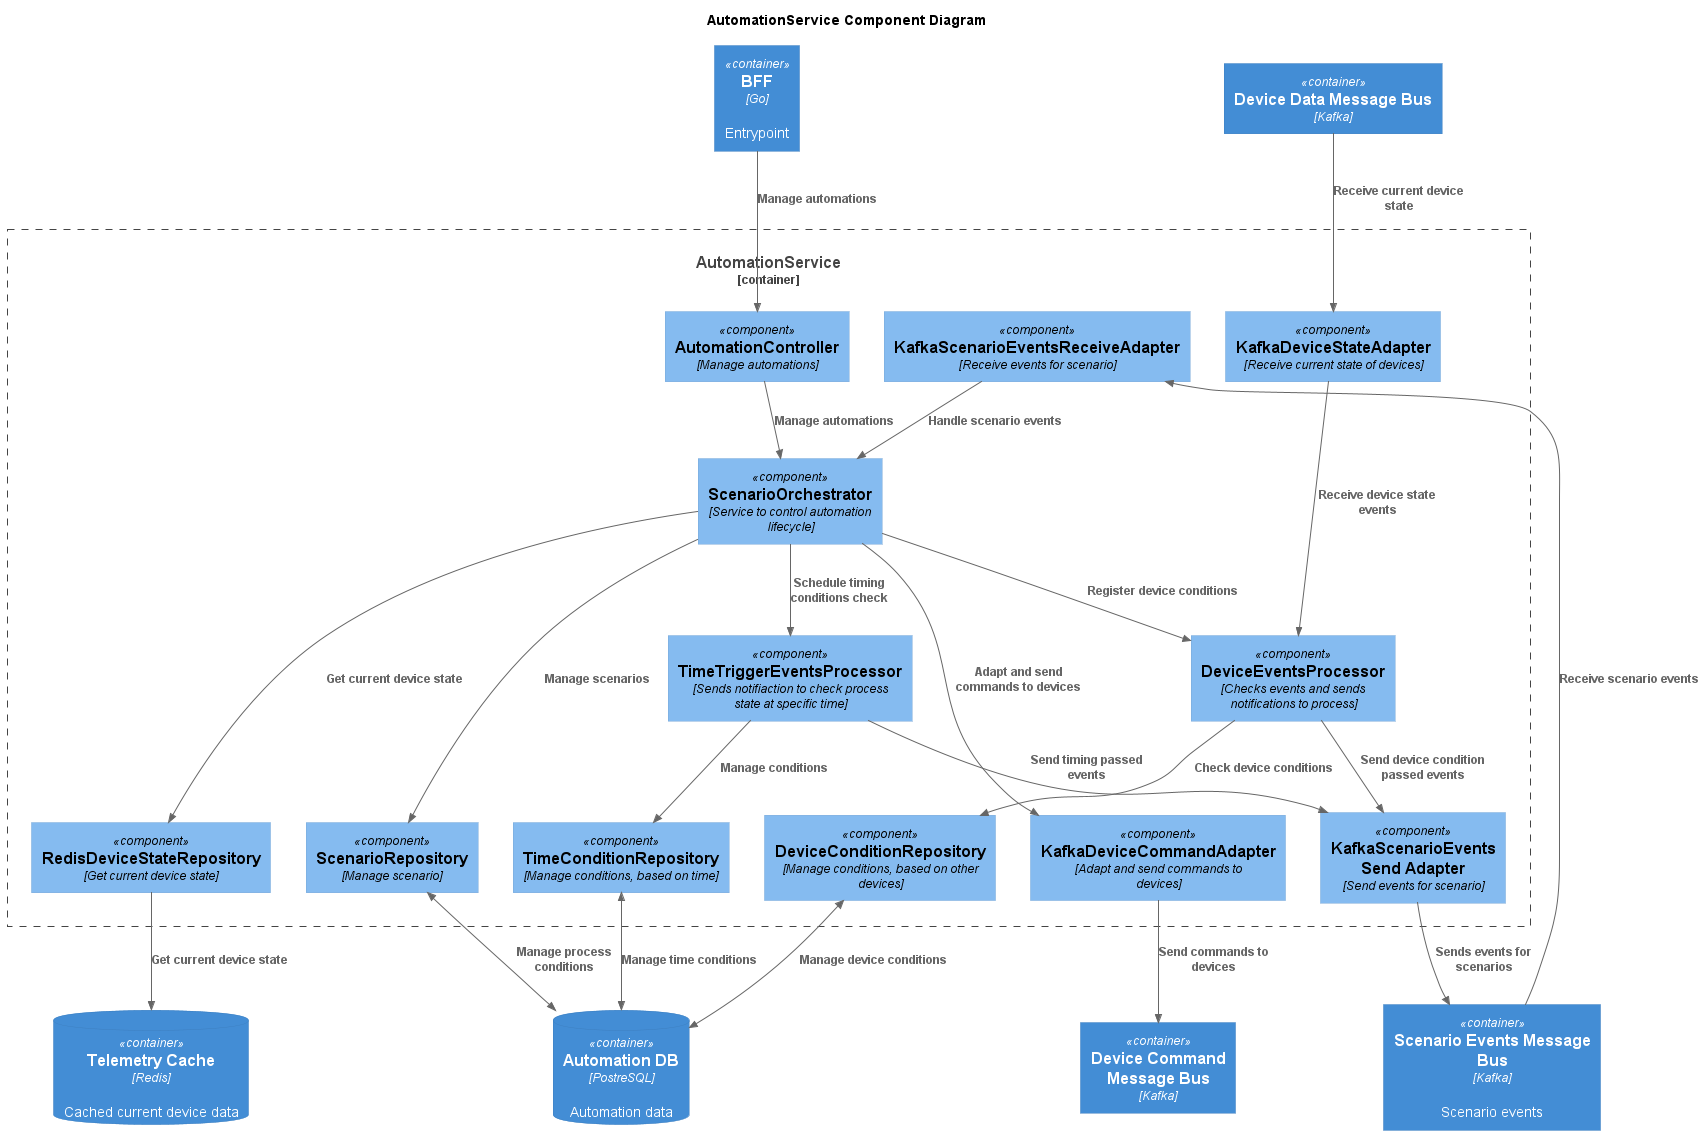

The diagram above was rendered by PlantUML. Its source (embedded in the PNG):
@startuml AutomationService Component
title AutomationService Component Diagram

top to bottom direction

!includeurl https://raw.githubusercontent.com/RicardoNiepel/C4-PlantUML/master/C4_Component.puml


Container(bff, "BFF", "Go", "Entrypoint")
Container(device_command_message_bus, "Device Command Message Bus", "Kafka")
Container(device_data_message_bus, "Device Data Message Bus", "Kafka")
ContainerDb(automation_db, "Automation DB", "PostreSQL", "Automation data")
ContainerDb(telemetry_cache, "Telemetry Cache", "Redis", "Cached current device data")
Container(scenario_events_message_bus, "Scenario Events Message Bus", "Kafka", "Scenario events")


Container_Boundary(automation, "AutomationService") {
    Component(AutomationController, "AutomationController", "Manage automations")
    'Service layer
    Component(ScenarioOrchestrator, "ScenarioOrchestrator", "Service to control automation lifecycle")
    Component(TimeTriggerEventsProcessor, "TimeTriggerEventsProcessor", "Sends notifiaction to check process state at specific time")
    Component(DeviceEventsProcessor, "DeviceEventsProcessor", "Checks events and sends notifications to process")
    'Data layer
    together {
        Component(DeviceConditionRepository, "DeviceConditionRepository", "Manage conditions, based on other devices")
        Component(TimeConditionRepository, "TimeConditionRepository", "Manage conditions, based on time")
        Component(ScenarioRepository, "ScenarioRepository", "Manage scenario")
        Component(RedisDeviceStateRepository, "RedisDeviceStateRepository", "Get current device state")
    }
    'Adapters

    together{
        Component(KafkaDeviceStateAdapter, "KafkaDeviceStateAdapter", "Receive current state of devices")
        Component(KafkaScenarioEventsReceiveAdapter, "KafkaScenarioEventsReceiveAdapter", "Receive events for scenario")
    }

    together {
        Component(KafkaDeviceCommandAdapter, "KafkaDeviceCommandAdapter", "Adapt and send commands to devices")
        Component(KafkaScenarioEventsSendAdapter, "KafkaScenarioEvents Send Adapter", "Send events for scenario")
    }
}


Rel_D(bff, AutomationController, "Manage automations")
Rel(AutomationController, ScenarioOrchestrator, "Manage automations")

'ScenarioOrchestrator Relations
Rel(ScenarioOrchestrator, TimeTriggerEventsProcessor, "Schedule timing conditions check")
Rel(ScenarioOrchestrator, DeviceEventsProcessor, "Register device conditions")

Rel(ScenarioOrchestrator, ScenarioRepository, "Manage scenarios")
Rel(ScenarioOrchestrator, RedisDeviceStateRepository, "Get current device state")

Rel(ScenarioOrchestrator, KafkaDeviceCommandAdapter, "Adapt and send commands to devices")
Rel(KafkaScenarioEventsReceiveAdapter, ScenarioOrchestrator, "Handle scenario events")
'TimeTriggerEventsProcessor Relations
Rel(TimeTriggerEventsProcessor, TimeConditionRepository, "Manage conditions")
Rel(TimeTriggerEventsProcessor, KafkaScenarioEventsSendAdapter, "Send timing passed events")
'DeviceEventsProcessor Relations
Rel(KafkaDeviceStateAdapter, DeviceEventsProcessor, "Receive device state events")
Rel(DeviceEventsProcessor, DeviceConditionRepository, "Check device conditions")
Rel(DeviceEventsProcessor, KafkaScenarioEventsSendAdapter, "Send device condition passed events")

'Adapters
Rel(KafkaScenarioEventsSendAdapter, scenario_events_message_bus, "Sends events for scenarios")
Rel(KafkaDeviceCommandAdapter, device_command_message_bus, "Send commands to devices")
Rel(device_data_message_bus, KafkaDeviceStateAdapter, "Receive current device state")
Rel(scenario_events_message_bus, KafkaScenarioEventsReceiveAdapter, "Receive scenario events")

'Repositories
BiRel(DeviceConditionRepository, automation_db, "Manage device conditions")
BiRel(TimeConditionRepository, automation_db, "Manage time conditions")
BiRel(ScenarioRepository, automation_db, "Manage process conditions")
Rel(RedisDeviceStateRepository, telemetry_cache, "Get current device state")


@enduml